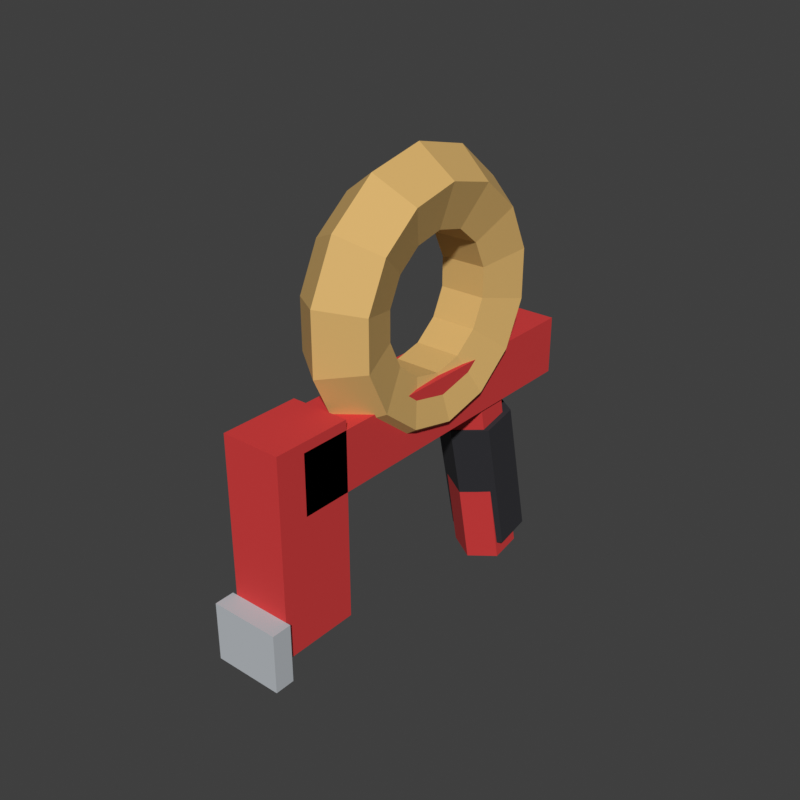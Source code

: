 # Source: TapeGun.blend  (saved by Blender 5.2.45; exported with 4.5.12 LTS)
import bpy
from mathutils import Matrix  # noqa: F401  (used for matrix-valued properties, if any)

bpy.ops.wm.read_factory_settings(use_empty=True)
scene = bpy.context.scene
scene.name = 'Scene'

# ---- materials (node trees are filled in below, after node groups)
mat_tapegun_frame = bpy.data.materials.new('TapeGun_Frame')
mat_tapegun_frame.diffuse_color = (0.6795, 0.0382, 0.0382, 1.0)
mat_tapegun_tape = bpy.data.materials.new('TapeGun_Tape')
mat_tapegun_tape.diffuse_color = (0.6795, 0.4287, 0.1413, 1.0)
mat_tapegun_blade = bpy.data.materials.new('TapeGun_Blade')
mat_tapegun_blade.diffuse_color = (0.5149, 0.5457, 0.5776, 1.0)
mat_tapegun_grip = bpy.data.materials.new('TapeGun_Grip')
mat_tapegun_grip.diffuse_color = (0.02122, 0.02122, 0.02624, 1.0)

# ---- material node trees
mat_tapegun_frame.use_nodes = True; mat_tapegun_frame.node_tree.nodes.clear()
_N = mat_tapegun_frame.node_tree.nodes; _L = mat_tapegun_frame.node_tree.links
n0 = _N.new('ShaderNodeBsdfPrincipled'); n0.name = 'Principled BSDF'; n0.location = (-200, 100)
n0.inputs[0].default_value = (0.6795, 0.0382, 0.0382, 1.0)
n0.inputs[2].default_value = 0.8
n0.inputs[10].default_value = 0.005
n1 = _N.new('ShaderNodeOutputMaterial'); n1.name = 'Material Output'; n1.location = (200, 100)
_L.new(n0.outputs[0], n1.inputs[0])
n1.is_active_output = True
mat_tapegun_tape.use_nodes = True; mat_tapegun_tape.node_tree.nodes.clear()
_N = mat_tapegun_tape.node_tree.nodes; _L = mat_tapegun_tape.node_tree.links
n0 = _N.new('ShaderNodeBsdfPrincipled'); n0.name = 'Principled BSDF'; n0.location = (-200, 100)
n0.inputs[0].default_value = (0.6795, 0.4287, 0.1413, 1.0)
n0.inputs[2].default_value = 0.8
n0.inputs[10].default_value = 0.005
n1 = _N.new('ShaderNodeOutputMaterial'); n1.name = 'Material Output'; n1.location = (200, 100)
_L.new(n0.outputs[0], n1.inputs[0])
n1.is_active_output = True
mat_tapegun_blade.use_nodes = True; mat_tapegun_blade.node_tree.nodes.clear()
_N = mat_tapegun_blade.node_tree.nodes; _L = mat_tapegun_blade.node_tree.links
n0 = _N.new('ShaderNodeBsdfPrincipled'); n0.name = 'Principled BSDF'; n0.location = (-200, 100)
n0.inputs[0].default_value = (0.5149, 0.5457, 0.5776, 1.0)
n0.inputs[2].default_value = 0.8
n0.inputs[10].default_value = 0.005
n1 = _N.new('ShaderNodeOutputMaterial'); n1.name = 'Material Output'; n1.location = (200, 100)
_L.new(n0.outputs[0], n1.inputs[0])
n1.is_active_output = True
mat_tapegun_grip.use_nodes = True; mat_tapegun_grip.node_tree.nodes.clear()
_N = mat_tapegun_grip.node_tree.nodes; _L = mat_tapegun_grip.node_tree.links
n0 = _N.new('ShaderNodeBsdfPrincipled'); n0.name = 'Principled BSDF'; n0.location = (-200, 100)
n0.inputs[0].default_value = (0.02122, 0.02122, 0.02624, 1.0)
n0.inputs[2].default_value = 0.8
n0.inputs[10].default_value = 0.005
n1 = _N.new('ShaderNodeOutputMaterial'); n1.name = 'Material Output'; n1.location = (200, 100)
_L.new(n0.outputs[0], n1.inputs[0])
n1.is_active_output = True

# ---- world
world_sky = bpy.data.worlds.new('Sky'); scene.world = world_sky
world_sky.use_nodes = True; world_sky.node_tree.nodes.clear()
_N = world_sky.node_tree.nodes; _L = world_sky.node_tree.links
n0 = _N.new('ShaderNodeBackground'); n0.name = 'Background'; n0.location = (-200, 100)
n0.inputs[0].default_value = (0.05, 0.05, 0.05, 1.0)
n1 = _N.new('ShaderNodeOutputWorld'); n1.name = 'World Output'; n1.location = (200, 100)
_L.new(n0.outputs[0], n1.inputs[0])
n1.is_active_output = True
world_sky.color = (0.45, 0.65, 0.9)

# ---- meshes
me_frame = bpy.data.meshes.new('Frame')
me_frame.from_pydata([(-0.15, -0.9, 1.15), (-0.15, -0.9, 1.45), (-0.15, 0.9, 1.15), (-0.15, 0.9, 1.45), (0.15, -0.9, 1.15), (0.15, -0.9, 1.45), (0.15, 0.9, 1.15), (0.15, 0.9, 1.45), (0.0, 0.2431, 1.169), (0.0, 0.4431, 0.1686), (0.1386, 0.3216, 1.184), (0.1386, 0.5216, 0.1843), (0.1386, 0.4784, 1.216), (0.1386, 0.6784, 0.2157), (0.0, 0.5569, 1.231), (0.0, 0.7569, 0.2314), (-0.1386, 0.4784, 1.216), (-0.1386, 0.6784, 0.2157), (-0.1386, 0.3216, 1.184), (-0.1386, 0.5216, 0.1843), (-0.15, -1.05, 0.5), (-0.15, -1.05, 1.5), (-0.15, -0.65, 0.5), (-0.15, -0.65, 1.5), (0.15, -1.05, 0.5), (0.15, -1.05, 1.5), (0.15, -0.65, 0.5), (0.15, -0.65, 1.5)], [], [(0, 1, 3, 2), (2, 3, 7, 6), (6, 7, 5, 4), (4, 5, 1, 0), (2, 6, 4, 0), (7, 3, 1, 5), (8, 9, 11, 10), (10, 11, 13, 12), (12, 13, 15, 14), (14, 15, 17, 16), (11, 9, 19, 17, 15, 13), (16, 17, 19, 18), (18, 19, 9, 8), (8, 10, 12, 14, 16, 18), (20, 21, 23, 22), (22, 23, 27, 26), (26, 27, 25, 24), (24, 25, 21, 20), (22, 26, 24, 20), (27, 23, 21, 25)])
_uv = me_frame.uv_layers.new(name='UVMap')
_uv.uv.foreach_set('vector', [0.375, 0.0, 0.625, 0.0, 0.625, 0.25, 0.375, 0.25, 0.375, 0.25, 0.625, 0.25, 0.625, 0.5, 0.375, 0.5, 0.375, 0.5, 0.625, 0.5, 0.625, 0.75, 0.375, 0.75, 0.375, 0.75, 0.625, 0.75, 0.625, 1.0, 0.375, 1.0, 0.125, 0.5, 0.375, 0.5, 0.375, 0.75, 0.125, 0.75, 0.625, 0.5, 0.875, 0.5, 0.875, 0.75, 0.625, 0.75, 1.0, 0.5, 1.0, 1.0, 0.8333, 1.0, 0.8333, 0.5, 0.8333, 0.5, 0.8333, 1.0, 0.6667, 1.0, 0.6667, 0.5, 0.6667, 0.5, 0.6667, 1.0, 0.5, 1.0, 0.5, 0.5, 0.5, 0.5, 0.5, 1.0, 0.3333, 1.0, 0.3333, 0.5, 0.4578, 0.37, 0.25, 0.49, 0.04215, 0.37, 0.04215, 0.13, 0.25, 0.01, 0.4578, 0.13, 0.3333, 0.5, 0.3333, 1.0, 0.1667, 1.0, 0.1667, 0.5, 0.1667, 0.5, 0.1667, 1.0, -8.941e-08, 1.0, -8.941e-08, 0.5, 0.75, 0.49, 0.9578, 0.37, 0.9578, 0.13, 0.75, 0.01, 0.5422, 0.13, 0.5422, 0.37, 0.375, 0.0, 0.625, 0.0, 0.625, 0.25, 0.375, 0.25, 0.375, 0.25, 0.625, 0.25, 0.625, 0.5, 0.375, 0.5, 0.375, 0.5, 0.625, 0.5, 0.625, 0.75, 0.375, 0.75, 0.375, 0.75, 0.625, 0.75, 0.625, 1.0, 0.375, 1.0, 0.125, 0.5, 0.375, 0.5, 0.375, 0.75, 0.125, 0.75, 0.625, 0.5, 0.875, 0.5, 0.875, 0.75, 0.625, 0.75])
me_frame.materials.append(mat_tapegun_frame)
me_frame.update()
me_tape = bpy.data.meshes.new('Tape')
me_tape.from_pydata([(-3.06e-08, 0.0, 1.1), (0.1902, 0.0, 1.238), (0.1176, 0.0, 1.462), (-0.1176, 0.0, 1.462), (-0.1902, 0.0, 1.238), (-2.757e-08, 0.3037, 1.169), (0.1902, 0.2438, 1.294), (0.1176, 0.1467, 1.495), (-0.1176, 0.1467, 1.495), (-0.1902, 0.2438, 1.294), (-1.908e-08, 0.5473, 1.364), (0.1902, 0.4392, 1.45), (0.1176, 0.2644, 1.589), (-0.1176, 0.2644, 1.589), (-0.1902, 0.4392, 1.45), (-6.809e-09, 0.6824, 1.644), (0.1902, 0.5477, 1.675), (0.1176, 0.3297, 1.725), (-0.1176, 0.3297, 1.725), (-0.1902, 0.5477, 1.675), (6.809e-09, 0.6824, 1.956), (0.1902, 0.5477, 1.925), (0.1176, 0.3297, 1.875), (-0.1176, 0.3297, 1.875), (-0.1902, 0.5477, 1.925), (1.908e-08, 0.5473, 2.236), (0.1902, 0.4392, 2.15), (0.1176, 0.2644, 2.011), (-0.1176, 0.2644, 2.011), (-0.1902, 0.4392, 2.15), (2.757e-08, 0.3037, 2.431), (0.1902, 0.2438, 2.306), (0.1176, 0.1467, 2.105), (-0.1176, 0.1467, 2.105), (-0.1902, 0.2438, 2.306), (3.06e-08, 6.12e-08, 2.5), (0.1902, 4.911e-08, 2.362), (0.1176, 2.957e-08, 2.138), (-0.1176, 2.957e-08, 2.138), (-0.1902, 4.911e-08, 2.362), (2.757e-08, -0.3037, 2.431), (0.1902, -0.2438, 2.306), (0.1176, -0.1467, 2.105), (-0.1176, -0.1467, 2.105), (-0.1902, -0.2438, 2.306), (1.908e-08, -0.5473, 2.236), (0.1902, -0.4392, 2.15), (0.1176, -0.2644, 2.011), (-0.1176, -0.2644, 2.011), (-0.1902, -0.4392, 2.15), (6.809e-09, -0.6824, 1.956), (0.1902, -0.5477, 1.925), (0.1176, -0.3297, 1.875), (-0.1176, -0.3297, 1.875), (-0.1902, -0.5477, 1.925), (-6.809e-09, -0.6824, 1.644), (0.1902, -0.5477, 1.675), (0.1176, -0.3297, 1.725), (-0.1176, -0.3297, 1.725), (-0.1902, -0.5477, 1.675), (-1.908e-08, -0.5473, 1.364), (0.1902, -0.4392, 1.45), (0.1176, -0.2644, 1.589), (-0.1176, -0.2644, 1.589), (-0.1902, -0.4392, 1.45), (-2.757e-08, -0.3037, 1.169), (0.1902, -0.2438, 1.294), (0.1176, -0.1467, 1.495), (-0.1176, -0.1467, 1.495), (-0.1902, -0.2438, 1.294)], [], [(0, 5, 6, 1), (1, 6, 7, 2), (2, 7, 8, 3), (3, 8, 9, 4), (4, 9, 5, 0), (5, 10, 11, 6), (6, 11, 12, 7), (7, 12, 13, 8), (8, 13, 14, 9), (9, 14, 10, 5), (10, 15, 16, 11), (11, 16, 17, 12), (12, 17, 18, 13), (13, 18, 19, 14), (14, 19, 15, 10), (15, 20, 21, 16), (16, 21, 22, 17), (17, 22, 23, 18), (18, 23, 24, 19), (19, 24, 20, 15), (20, 25, 26, 21), (21, 26, 27, 22), (22, 27, 28, 23), (23, 28, 29, 24), (24, 29, 25, 20), (25, 30, 31, 26), (26, 31, 32, 27), (27, 32, 33, 28), (28, 33, 34, 29), (29, 34, 30, 25), (30, 35, 36, 31), (31, 36, 37, 32), (32, 37, 38, 33), (33, 38, 39, 34), (34, 39, 35, 30), (35, 40, 41, 36), (36, 41, 42, 37), (37, 42, 43, 38), (38, 43, 44, 39), (39, 44, 40, 35), (40, 45, 46, 41), (41, 46, 47, 42), (42, 47, 48, 43), (43, 48, 49, 44), (44, 49, 45, 40), (45, 50, 51, 46), (46, 51, 52, 47), (47, 52, 53, 48), (48, 53, 54, 49), (49, 54, 50, 45), (50, 55, 56, 51), (51, 56, 57, 52), (52, 57, 58, 53), (53, 58, 59, 54), (54, 59, 55, 50), (55, 60, 61, 56), (56, 61, 62, 57), (57, 62, 63, 58), (58, 63, 64, 59), (59, 64, 60, 55), (60, 65, 66, 61), (61, 66, 67, 62), (62, 67, 68, 63), (63, 68, 69, 64), (64, 69, 65, 60), (65, 0, 1, 66), (66, 1, 2, 67), (67, 2, 3, 68), (68, 3, 4, 69), (69, 4, 0, 65)])
_uv = me_tape.uv_layers.new(name='UVMap')
_uv.uv.foreach_set('vector', [0.5, 0.6, 0.5714, 0.6, 0.5714, 0.8, 0.5, 0.8, 0.5, 0.8, 0.5714, 0.8, 0.5714, 1.0, 0.5, 1.0, 0.5, 0.0, 0.5714, 0.0, 0.5714, 0.2, 0.5, 0.2, 0.5, 0.2, 0.5714, 0.2, 0.5714, 0.4, 0.5, 0.4, 0.5, 0.4, 0.5714, 0.4, 0.5714, 0.6, 0.5, 0.6, 0.5714, 0.6, 0.6429, 0.6, 0.6429, 0.8, 0.5714, 0.8, 0.5714, 0.8, 0.6429, 0.8, 0.6429, 1.0, 0.5714, 1.0, 0.5714, 0.0, 0.6429, 0.0, 0.6429, 0.2, 0.5714, 0.2, 0.5714, 0.2, 0.6429, 0.2, 0.6429, 0.4, 0.5714, 0.4, 0.5714, 0.4, 0.6429, 0.4, 0.6429, 0.6, 0.5714, 0.6, 0.6429, 0.6, 0.7143, 0.6, 0.7143, 0.8, 0.6429, 0.8, 0.6429, 0.8, 0.7143, 0.8, 0.7143, 1.0, 0.6429, 1.0, 0.6429, 0.0, 0.7143, 0.0, 0.7143, 0.2, 0.6429, 0.2, 0.6429, 0.2, 0.7143, 0.2, 0.7143, 0.4, 0.6429, 0.4, 0.6429, 0.4, 0.7143, 0.4, 0.7143, 0.6, 0.6429, 0.6, 0.7143, 0.6, 0.7857, 0.6, 0.7857, 0.8, 0.7143, 0.8, 0.7143, 0.8, 0.7857, 0.8, 0.7857, 1.0, 0.7143, 1.0, 0.7143, 0.0, 0.7857, 0.0, 0.7857, 0.2, 0.7143, 0.2, 0.7143, 0.2, 0.7857, 0.2, 0.7857, 0.4, 0.7143, 0.4, 0.7143, 0.4, 0.7857, 0.4, 0.7857, 0.6, 0.7143, 0.6, 0.7857, 0.6, 0.8571, 0.6, 0.8571, 0.8, 0.7857, 0.8, 0.7857, 0.8, 0.8571, 0.8, 0.8571, 1.0, 0.7857, 1.0, 0.7857, 0.0, 0.8571, 0.0, 0.8571, 0.2, 0.7857, 0.2, 0.7857, 0.2, 0.8571, 0.2, 0.8571, 0.4, 0.7857, 0.4, 0.7857, 0.4, 0.8571, 0.4, 0.8571, 0.6, 0.7857, 0.6, 0.8571, 0.6, 0.9286, 0.6, 0.9286, 0.8, 0.8571, 0.8, 0.8571, 0.8, 0.9286, 0.8, 0.9286, 1.0, 0.8571, 1.0, 0.8571, 0.0, 0.9286, 0.0, 0.9286, 0.2, 0.8571, 0.2, 0.8571, 0.2, 0.9286, 0.2, 0.9286, 0.4, 0.8571, 0.4, 0.8571, 0.4, 0.9286, 0.4, 0.9286, 0.6, 0.8571, 0.6, 0.9286, 0.6, 1.0, 0.6, 1.0, 0.8, 0.9286, 0.8, 0.9286, 0.8, 1.0, 0.8, 1.0, 1.0, 0.9286, 1.0, 0.9286, 0.0, 1.0, 0.0, 1.0, 0.2, 0.9286, 0.2, 0.9286, 0.2, 1.0, 0.2, 1.0, 0.4, 0.9286, 0.4, 0.9286, 0.4, 1.0, 0.4, 1.0, 0.6, 0.9286, 0.6, -2.22e-16, 0.6, 0.07143, 0.6, 0.07143, 0.8, -2.22e-16, 0.8, -2.22e-16, 0.8, 0.07143, 0.8, 0.07143, 1.0, -2.22e-16, 1.0, -2.22e-16, 0.0, 0.07143, 0.0, 0.07143, 0.2, -2.22e-16, 0.2, -2.22e-16, 0.2, 0.07143, 0.2, 0.07143, 0.4, -2.22e-16, 0.4, -2.22e-16, 0.4, 0.07143, 0.4, 0.07143, 0.6, -2.22e-16, 0.6, 0.07143, 0.6, 0.1429, 0.6, 0.1429, 0.8, 0.07143, 0.8, 0.07143, 0.8, 0.1429, 0.8, 0.1429, 1.0, 0.07143, 1.0, 0.07143, 0.0, 0.1429, 0.0, 0.1429, 0.2, 0.07143, 0.2, 0.07143, 0.2, 0.1429, 0.2, 0.1429, 0.4, 0.07143, 0.4, 0.07143, 0.4, 0.1429, 0.4, 0.1429, 0.6, 0.07143, 0.6, 0.1429, 0.6, 0.2143, 0.6, 0.2143, 0.8, 0.1429, 0.8, 0.1429, 0.8, 0.2143, 0.8, 0.2143, 1.0, 0.1429, 1.0, 0.1429, 0.0, 0.2143, 0.0, 0.2143, 0.2, 0.1429, 0.2, 0.1429, 0.2, 0.2143, 0.2, 0.2143, 0.4, 0.1429, 0.4, 0.1429, 0.4, 0.2143, 0.4, 0.2143, 0.6, 0.1429, 0.6, 0.2143, 0.6, 0.2857, 0.6, 0.2857, 0.8, 0.2143, 0.8, 0.2143, 0.8, 0.2857, 0.8, 0.2857, 1.0, 0.2143, 1.0, 0.2143, 0.0, 0.2857, 0.0, 0.2857, 0.2, 0.2143, 0.2, 0.2143, 0.2, 0.2857, 0.2, 0.2857, 0.4, 0.2143, 0.4, 0.2143, 0.4, 0.2857, 0.4, 0.2857, 0.6, 0.2143, 0.6, 0.2857, 0.6, 0.3571, 0.6, 0.3571, 0.8, 0.2857, 0.8, 0.2857, 0.8, 0.3571, 0.8, 0.3571, 1.0, 0.2857, 1.0, 0.2857, 0.0, 0.3571, 0.0, 0.3571, 0.2, 0.2857, 0.2, 0.2857, 0.2, 0.3571, 0.2, 0.3571, 0.4, 0.2857, 0.4, 0.2857, 0.4, 0.3571, 0.4, 0.3571, 0.6, 0.2857, 0.6, 0.3571, 0.6, 0.4286, 0.6, 0.4286, 0.8, 0.3571, 0.8, 0.3571, 0.8, 0.4286, 0.8, 0.4286, 1.0, 0.3571, 1.0, 0.3571, 0.0, 0.4286, 0.0, 0.4286, 0.2, 0.3571, 0.2, 0.3571, 0.2, 0.4286, 0.2, 0.4286, 0.4, 0.3571, 0.4, 0.3571, 0.4, 0.4286, 0.4, 0.4286, 0.6, 0.3571, 0.6, 0.4286, 0.6, 0.5, 0.6, 0.5, 0.8, 0.4286, 0.8, 0.4286, 0.8, 0.5, 0.8, 0.5, 1.0, 0.4286, 1.0, 0.4286, 0.0, 0.5, 0.0, 0.5, 0.2, 0.4286, 0.2, 0.4286, 0.2, 0.5, 0.2, 0.5, 0.4, 0.4286, 0.4, 0.4286, 0.4, 0.5, 0.4, 0.5, 0.6, 0.4286, 0.6])
me_tape.materials.append(mat_tapegun_tape)
me_tape.update()
me_blade = bpy.data.meshes.new('Blade')
me_blade.from_pydata([(-0.175, -1.15, 0.4), (-0.175, -1.15, 0.7), (-0.175, -1.05, 0.4), (-0.175, -1.05, 0.7), (0.175, -1.15, 0.4), (0.175, -1.15, 0.7), (0.175, -1.05, 0.4), (0.175, -1.05, 0.7)], [], [(0, 1, 3, 2), (2, 3, 7, 6), (6, 7, 5, 4), (4, 5, 1, 0), (2, 6, 4, 0), (7, 3, 1, 5)])
_uv = me_blade.uv_layers.new(name='UVMap')
_uv.uv.foreach_set('vector', [0.375, 0.0, 0.625, 0.0, 0.625, 0.25, 0.375, 0.25, 0.375, 0.25, 0.625, 0.25, 0.625, 0.5, 0.375, 0.5, 0.375, 0.5, 0.625, 0.5, 0.625, 0.75, 0.375, 0.75, 0.375, 0.75, 0.625, 0.75, 0.625, 1.0, 0.375, 1.0, 0.125, 0.5, 0.375, 0.5, 0.375, 0.75, 0.125, 0.75, 0.625, 0.5, 0.875, 0.5, 0.875, 0.75, 0.625, 0.75])
me_blade.materials.append(mat_tapegun_blade)
me_blade.update()
me_grip = bpy.data.meshes.new('Grip')
me_grip.from_pydata([(0.0, 0.2647, 1.008), (0.0, 0.4347, 0.258), (0.1645, 0.3574, 1.029), (0.1645, 0.5274, 0.279), (0.1645, 0.5426, 1.071), (0.1645, 0.7126, 0.321), (0.0, 0.6353, 1.092), (0.0, 0.8053, 0.342), (-0.1645, 0.5426, 1.071), (-0.1645, 0.7126, 0.321), (-0.1645, 0.3574, 1.029), (-0.1645, 0.5274, 0.279)], [], [(0, 1, 3, 2), (2, 3, 5, 4), (4, 5, 7, 6), (6, 7, 9, 8), (3, 1, 11, 9, 7, 5), (8, 9, 11, 10), (10, 11, 1, 0), (0, 2, 4, 6, 8, 10)])
_uv = me_grip.uv_layers.new(name='UVMap')
_uv.uv.foreach_set('vector', [1.0, 0.5, 1.0, 1.0, 0.8333, 1.0, 0.8333, 0.5, 0.8333, 0.5, 0.8333, 1.0, 0.6667, 1.0, 0.6667, 0.5, 0.6667, 0.5, 0.6667, 1.0, 0.5, 1.0, 0.5, 0.5, 0.5, 0.5, 0.5, 1.0, 0.3333, 1.0, 0.3333, 0.5, 0.4578, 0.37, 0.25, 0.49, 0.04215, 0.37, 0.04215, 0.13, 0.25, 0.01, 0.4578, 0.13, 0.3333, 0.5, 0.3333, 1.0, 0.1667, 1.0, 0.1667, 0.5, 0.1667, 0.5, 0.1667, 1.0, -8.941e-08, 1.0, -8.941e-08, 0.5, 0.75, 0.49, 0.9578, 0.37, 0.9578, 0.13, 0.75, 0.01, 0.5422, 0.13, 0.5422, 0.37])
me_grip.materials.append(mat_tapegun_grip)
me_grip.update()

# ---- objects
ob_frame = bpy.data.objects.new('Frame', me_frame)
ob_tape = bpy.data.objects.new('Tape', me_tape)
ob_blade = bpy.data.objects.new('Blade', me_blade)
ob_grip = bpy.data.objects.new('Grip', me_grip)

# ---- transforms, parenting, visibility, modifiers, constraints
ob_frame.location = (0.0, 0.0, 0.0)
ob_tape.location = (0.0, 0.0, 0.0)
ob_blade.location = (0.0, 0.0, 0.0)
ob_grip.location = (0.0, 0.0, 0.0)
ob_grip.rotation_mode = 'QUATERNION'
ob_grip.rotation_quaternion = (1.0, 0.0, 0.0, 0.0)

# ---- collection membership
scene.collection.objects.link(ob_frame)
scene.collection.objects.link(ob_tape)
scene.collection.objects.link(ob_blade)
scene.collection.objects.link(ob_grip)

# ---- scene / render settings (as saved in the file)
scene.frame_start = 1; scene.frame_end = 250; scene.frame_set(1)
scene.render.engine = 'BLENDER_WORKBENCH'
scene.render.resolution_x = 800
scene.render.resolution_y = 800
scene.render.bake_bias = 0.0
scene.render.bake_samples = 0
scene.render.compositor_device = 'GPU'
scene.eevee.use_volume_custom_range = False
scene.eevee.fast_gi_thickness_near = 0.1
scene.eevee.fast_gi_thickness_far = 0.0
scene.eevee.ray_tracing_options.screen_trace_thickness = 0.1
scene.view_settings.view_transform = 'Standard'
bpy.context.view_layer.update()

# ---- added for rendering (the .blend has no active camera and no usable light): camera, sun
cam_auto = bpy.data.cameras.new('AutoCamera')
cam_auto.lens = 50.0
cam_auto.sensor_width = 36.0
cam_auto.clip_end = 1000.0
ob_auto_camera = bpy.data.objects.new('AutoCamera', cam_auto)
scene.collection.objects.link(ob_auto_camera)
ob_auto_camera.location = (2.89383, -3.5976, 3.64938)
ob_auto_camera.rotation_euler = (1.09748, -7.21219e-08, 0.694738)
scene.camera = ob_auto_camera
light_auto_sun = bpy.data.lights.new('AutoSun', 'SUN')
light_auto_sun.energy = 3.0
light_auto_sun.angle = 0.0523599
ob_auto_sun = bpy.data.objects.new('AutoSun', light_auto_sun)
scene.collection.objects.link(ob_auto_sun)
ob_auto_sun.rotation_euler = (0.872665, 0.174533, 0.523599)
bpy.context.view_layer.update()
